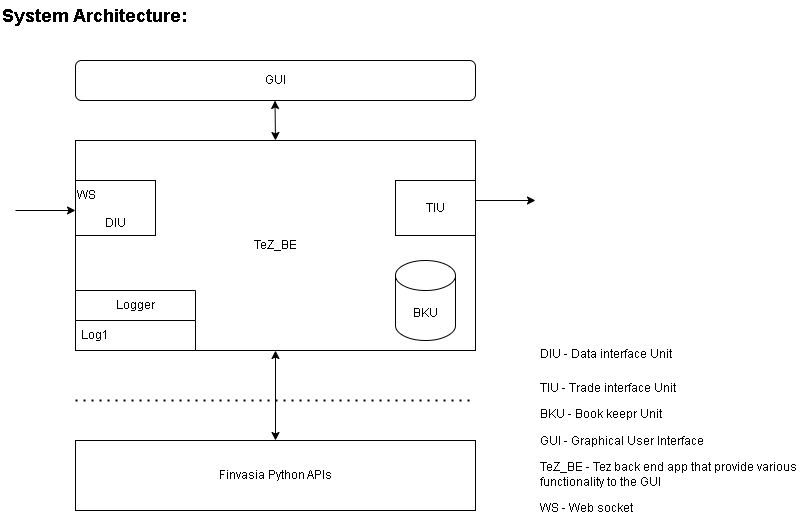

The diagram above was exported from draw.io. Its source (the exported page's mxGraphModel, read from the mxfile embedded in the PNG):
<mxGraphModel dx="1338" dy="828" grid="1" gridSize="10" guides="1" tooltips="1" connect="1" arrows="1" fold="1" page="1" pageScale="1" pageWidth="827" pageHeight="1169" math="0" shadow="0">
  <root>
    <mxCell id="0" />
    <mxCell id="1" parent="0" />
    <mxCell id="fHmlfhtmh9fV3hjL7C-w-19" value="&lt;font style=&quot;font-size: 18px;&quot;&gt;System Architecture:&lt;/font&gt;" style="text;html=1;strokeColor=none;fillColor=none;align=left;verticalAlign=middle;whiteSpace=wrap;rounded=0;fontStyle=1" vertex="1" parent="1">
      <mxGeometry x="5" y="30" width="390" height="30" as="geometry" />
    </mxCell>
    <mxCell id="fHmlfhtmh9fV3hjL7C-w-21" value="&lt;h1&gt;&lt;span style=&quot;background-color: initial; font-size: 12px; font-weight: normal;&quot;&gt;DIU - Data interface Unit&lt;/span&gt;&lt;br&gt;&lt;/h1&gt;&lt;p&gt;TIU - Trade interface Unit&lt;/p&gt;&lt;p&gt;BKU - Book keepr Unit&lt;/p&gt;&lt;p&gt;GUI - Graphical User Interface&lt;/p&gt;&lt;p&gt;TeZ_BE - Tez back end app that provide various functionality to the GUI&lt;/p&gt;&lt;p&gt;WS - Web socket&lt;/p&gt;" style="text;html=1;strokeColor=none;fillColor=none;spacing=5;spacingTop=-20;whiteSpace=wrap;overflow=hidden;rounded=0;" vertex="1" parent="1">
      <mxGeometry x="540" y="360" width="270" height="200" as="geometry" />
    </mxCell>
    <mxCell id="fHmlfhtmh9fV3hjL7C-w-25" value="" style="group" vertex="1" connectable="0" parent="1">
      <mxGeometry x="20" y="90" width="520" height="450" as="geometry" />
    </mxCell>
    <mxCell id="fHmlfhtmh9fV3hjL7C-w-2" value="TeZ_BE" style="rounded=0;whiteSpace=wrap;html=1;" vertex="1" parent="fHmlfhtmh9fV3hjL7C-w-25">
      <mxGeometry x="60" y="80" width="400" height="210" as="geometry" />
    </mxCell>
    <mxCell id="fHmlfhtmh9fV3hjL7C-w-3" value="&lt;br&gt;&lt;br&gt;DIU" style="rounded=0;whiteSpace=wrap;html=1;" vertex="1" parent="fHmlfhtmh9fV3hjL7C-w-25">
      <mxGeometry x="60" y="120" width="80" height="55" as="geometry" />
    </mxCell>
    <mxCell id="fHmlfhtmh9fV3hjL7C-w-5" value="" style="endArrow=none;dashed=1;html=1;dashPattern=1 3;strokeWidth=2;rounded=0;" edge="1" parent="fHmlfhtmh9fV3hjL7C-w-25">
      <mxGeometry width="50" height="50" relative="1" as="geometry">
        <mxPoint x="60" y="340" as="sourcePoint" />
        <mxPoint x="460" y="340" as="targetPoint" />
      </mxGeometry>
    </mxCell>
    <mxCell id="fHmlfhtmh9fV3hjL7C-w-7" value="Finvasia Python APIs" style="rounded=0;whiteSpace=wrap;html=1;" vertex="1" parent="fHmlfhtmh9fV3hjL7C-w-25">
      <mxGeometry x="60" y="380" width="400" height="70" as="geometry" />
    </mxCell>
    <mxCell id="fHmlfhtmh9fV3hjL7C-w-8" value="" style="endArrow=classic;startArrow=classic;html=1;rounded=0;entryX=0.5;entryY=1;entryDx=0;entryDy=0;" edge="1" parent="fHmlfhtmh9fV3hjL7C-w-25" source="fHmlfhtmh9fV3hjL7C-w-7" target="fHmlfhtmh9fV3hjL7C-w-2">
      <mxGeometry width="50" height="50" relative="1" as="geometry">
        <mxPoint x="410" y="350" as="sourcePoint" />
        <mxPoint x="460" y="300" as="targetPoint" />
      </mxGeometry>
    </mxCell>
    <mxCell id="fHmlfhtmh9fV3hjL7C-w-9" value="TIU" style="rounded=0;whiteSpace=wrap;html=1;" vertex="1" parent="fHmlfhtmh9fV3hjL7C-w-25">
      <mxGeometry x="380" y="120" width="80" height="55" as="geometry" />
    </mxCell>
    <mxCell id="fHmlfhtmh9fV3hjL7C-w-10" value="GUI" style="rounded=1;whiteSpace=wrap;html=1;" vertex="1" parent="fHmlfhtmh9fV3hjL7C-w-25">
      <mxGeometry x="60" width="400" height="40" as="geometry" />
    </mxCell>
    <mxCell id="fHmlfhtmh9fV3hjL7C-w-11" value="" style="endArrow=classic;startArrow=classic;html=1;rounded=0;entryX=0.5;entryY=1;entryDx=0;entryDy=0;" edge="1" parent="fHmlfhtmh9fV3hjL7C-w-25">
      <mxGeometry width="50" height="50" relative="1" as="geometry">
        <mxPoint x="260" y="80" as="sourcePoint" />
        <mxPoint x="259.5" y="40" as="targetPoint" />
      </mxGeometry>
    </mxCell>
    <mxCell id="fHmlfhtmh9fV3hjL7C-w-12" value="BKU" style="shape=cylinder3;whiteSpace=wrap;html=1;boundedLbl=1;backgroundOutline=1;size=15;" vertex="1" parent="fHmlfhtmh9fV3hjL7C-w-25">
      <mxGeometry x="380" y="200" width="60" height="80" as="geometry" />
    </mxCell>
    <mxCell id="fHmlfhtmh9fV3hjL7C-w-13" value="" style="endArrow=classic;html=1;rounded=0;" edge="1" parent="fHmlfhtmh9fV3hjL7C-w-25">
      <mxGeometry width="50" height="50" relative="1" as="geometry">
        <mxPoint y="150" as="sourcePoint" />
        <mxPoint x="60" y="150" as="targetPoint" />
      </mxGeometry>
    </mxCell>
    <mxCell id="fHmlfhtmh9fV3hjL7C-w-14" value="" style="endArrow=classic;html=1;rounded=0;" edge="1" parent="fHmlfhtmh9fV3hjL7C-w-25">
      <mxGeometry width="50" height="50" relative="1" as="geometry">
        <mxPoint x="460" y="140" as="sourcePoint" />
        <mxPoint x="520" y="140" as="targetPoint" />
      </mxGeometry>
    </mxCell>
    <mxCell id="fHmlfhtmh9fV3hjL7C-w-15" value="Logger" style="swimlane;fontStyle=0;childLayout=stackLayout;horizontal=1;startSize=30;horizontalStack=0;resizeParent=1;resizeParentMax=0;resizeLast=0;collapsible=1;marginBottom=0;whiteSpace=wrap;html=1;" vertex="1" parent="fHmlfhtmh9fV3hjL7C-w-25">
      <mxGeometry x="60" y="230" width="120" height="60" as="geometry" />
    </mxCell>
    <mxCell id="fHmlfhtmh9fV3hjL7C-w-16" value="Log1" style="text;strokeColor=none;fillColor=none;align=left;verticalAlign=middle;spacingLeft=4;spacingRight=4;overflow=hidden;points=[[0,0.5],[1,0.5]];portConstraint=eastwest;rotatable=0;whiteSpace=wrap;html=1;" vertex="1" parent="fHmlfhtmh9fV3hjL7C-w-15">
      <mxGeometry y="30" width="120" height="30" as="geometry" />
    </mxCell>
    <mxCell id="fHmlfhtmh9fV3hjL7C-w-24" value="WS" style="text;html=1;strokeColor=none;fillColor=none;align=center;verticalAlign=middle;whiteSpace=wrap;rounded=0;" vertex="1" parent="fHmlfhtmh9fV3hjL7C-w-25">
      <mxGeometry x="41" y="120" width="60" height="30" as="geometry" />
    </mxCell>
  </root>
</mxGraphModel>